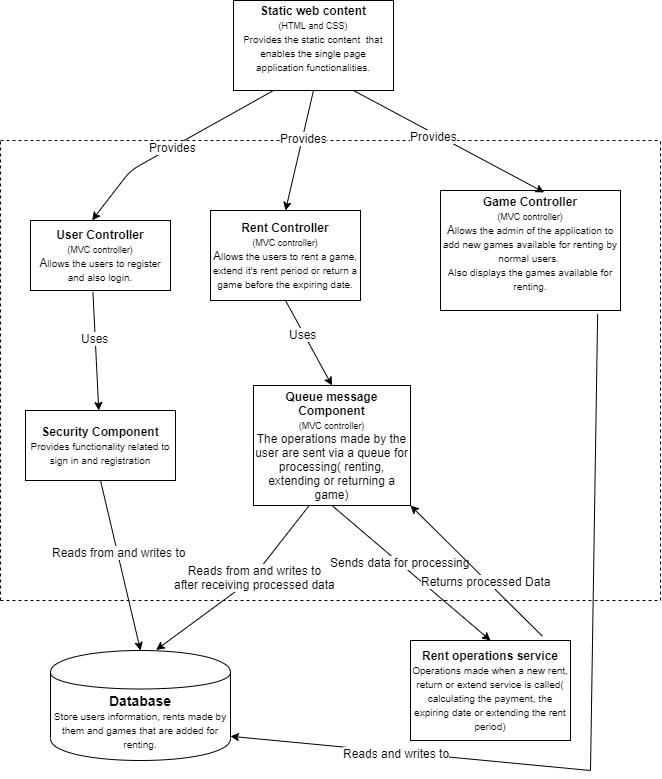

The diagram above was exported from draw.io. Its source (the exported page's mxGraphModel, read from the mxfile embedded in the PNG):
<mxGraphModel dx="1024" dy="566" grid="1" gridSize="10" guides="1" tooltips="1" connect="1" arrows="1" fold="1" page="1" pageScale="1" pageWidth="827" pageHeight="1169" math="0" shadow="0">
  <root>
    <mxCell id="0" />
    <mxCell id="1" parent="0" />
    <mxCell id="RqByoCRG_jF0A8_NaVhb-3" value="" style="endArrow=none;dashed=1;html=1;" edge="1" parent="1">
      <mxGeometry width="50" height="50" relative="1" as="geometry">
        <mxPoint x="100" y="620" as="sourcePoint" />
        <mxPoint x="100" y="160" as="targetPoint" />
      </mxGeometry>
    </mxCell>
    <mxCell id="RqByoCRG_jF0A8_NaVhb-4" value="" style="endArrow=none;dashed=1;html=1;" edge="1" parent="1">
      <mxGeometry width="50" height="50" relative="1" as="geometry">
        <mxPoint x="100" y="620" as="sourcePoint" />
        <mxPoint x="760" y="620" as="targetPoint" />
      </mxGeometry>
    </mxCell>
    <mxCell id="RqByoCRG_jF0A8_NaVhb-5" value="" style="endArrow=none;dashed=1;html=1;" edge="1" parent="1">
      <mxGeometry width="50" height="50" relative="1" as="geometry">
        <mxPoint x="100" y="160" as="sourcePoint" />
        <mxPoint x="760" y="160" as="targetPoint" />
      </mxGeometry>
    </mxCell>
    <mxCell id="RqByoCRG_jF0A8_NaVhb-6" value="" style="endArrow=none;dashed=1;html=1;" edge="1" parent="1">
      <mxGeometry width="50" height="50" relative="1" as="geometry">
        <mxPoint x="760" y="620" as="sourcePoint" />
        <mxPoint x="760" y="160" as="targetPoint" />
      </mxGeometry>
    </mxCell>
    <mxCell id="RqByoCRG_jF0A8_NaVhb-8" value="&lt;font&gt;&lt;b style=&quot;font-size: 12px&quot;&gt;User Controller&lt;br&gt;&lt;/b&gt;&lt;font style=&quot;font-size: 9px&quot;&gt;(MVC controller)&lt;/font&gt;&lt;br&gt;A&lt;/font&gt;&lt;font&gt;&lt;font size=&quot;1&quot;&gt;llows the users to register and also login.&lt;/font&gt;&lt;br&gt;&lt;/font&gt;" style="rounded=0;whiteSpace=wrap;html=1;" vertex="1" parent="1">
      <mxGeometry x="130" y="240" width="140" height="70" as="geometry" />
    </mxCell>
    <mxCell id="RqByoCRG_jF0A8_NaVhb-9" value="&lt;font&gt;&lt;b style=&quot;font-size: 12px&quot;&gt;Security Component&lt;/b&gt;&lt;br&gt;&lt;font style=&quot;font-size: 10px&quot;&gt;Provides functionality related to sign in and registration&lt;/font&gt;&lt;br&gt;&lt;/font&gt;" style="rounded=0;whiteSpace=wrap;html=1;" vertex="1" parent="1">
      <mxGeometry x="125" y="430" width="150" height="70" as="geometry" />
    </mxCell>
    <mxCell id="RqByoCRG_jF0A8_NaVhb-10" value="&lt;font style=&quot;font-size: 12px&quot;&gt;&lt;b&gt;Rent Controller&lt;br&gt;&lt;/b&gt;&lt;span style=&quot;font-size: 9px&quot;&gt;(MVC controller)&lt;/span&gt;&lt;br&gt;A&lt;/font&gt;&lt;font&gt;&lt;font size=&quot;1&quot;&gt;llows the users to rent a game, extend it's rent period or return a game before the expiring date.&lt;/font&gt;&lt;br&gt;&lt;/font&gt;" style="rounded=0;whiteSpace=wrap;html=1;" vertex="1" parent="1">
      <mxGeometry x="310" y="230" width="150" height="90" as="geometry" />
    </mxCell>
    <mxCell id="RqByoCRG_jF0A8_NaVhb-11" value="&lt;font&gt;&lt;b style=&quot;font-size: 12px&quot;&gt;Game Controller&lt;br&gt;&lt;/b&gt;&lt;font style=&quot;font-size: 9px&quot;&gt;(MVC controller)&lt;/font&gt;&lt;br&gt;A&lt;/font&gt;&lt;font&gt;&lt;font size=&quot;1&quot;&gt;llows the admin of the application to add new games available for renting by normal users.&amp;nbsp;&lt;br&gt;Also displays the games available for renting.&lt;br&gt;&lt;/font&gt;&lt;br&gt;&lt;/font&gt;" style="rounded=0;whiteSpace=wrap;html=1;" vertex="1" parent="1">
      <mxGeometry x="540" y="210" width="180" height="120" as="geometry" />
    </mxCell>
    <mxCell id="RqByoCRG_jF0A8_NaVhb-12" value="&lt;font&gt;&lt;b style=&quot;font-size: 12px&quot;&gt;Static web content&lt;br&gt;&lt;/b&gt;&lt;font style=&quot;font-size: 9px&quot;&gt;(HTML and CSS)&lt;br&gt;P&lt;/font&gt;&lt;/font&gt;&lt;font&gt;&lt;font style=&quot;font-size: 10px&quot;&gt;rovides the static content&amp;nbsp; that enables the single page application functionalities.&lt;/font&gt;&lt;br&gt;&lt;br&gt;&lt;/font&gt;" style="rounded=0;whiteSpace=wrap;html=1;" vertex="1" parent="1">
      <mxGeometry x="333" y="20" width="160" height="90" as="geometry" />
    </mxCell>
    <mxCell id="RqByoCRG_jF0A8_NaVhb-13" value="" style="endArrow=classic;html=1;exitX=0.25;exitY=1;exitDx=0;exitDy=0;entryX=0.44;entryY=-0.003;entryDx=0;entryDy=0;entryPerimeter=0;" edge="1" parent="1" source="RqByoCRG_jF0A8_NaVhb-12" target="RqByoCRG_jF0A8_NaVhb-8">
      <mxGeometry width="50" height="50" relative="1" as="geometry">
        <mxPoint x="200" y="220" as="sourcePoint" />
        <mxPoint x="250" y="170" as="targetPoint" />
        <Array as="points">
          <mxPoint x="230" y="190" />
        </Array>
      </mxGeometry>
    </mxCell>
    <mxCell id="RqByoCRG_jF0A8_NaVhb-18" value="Provides" style="text;html=1;align=center;verticalAlign=middle;resizable=0;points=[];labelBackgroundColor=#ffffff;" vertex="1" connectable="0" parent="RqByoCRG_jF0A8_NaVhb-13">
      <mxGeometry x="0.0252" relative="1" as="geometry">
        <mxPoint as="offset" />
      </mxGeometry>
    </mxCell>
    <mxCell id="RqByoCRG_jF0A8_NaVhb-14" value="" style="endArrow=classic;html=1;exitX=0.5;exitY=1;exitDx=0;exitDy=0;entryX=0.5;entryY=0;entryDx=0;entryDy=0;" edge="1" parent="1" source="RqByoCRG_jF0A8_NaVhb-12" target="RqByoCRG_jF0A8_NaVhb-10">
      <mxGeometry width="50" height="50" relative="1" as="geometry">
        <mxPoint x="370" y="220" as="sourcePoint" />
        <mxPoint x="420" y="170" as="targetPoint" />
      </mxGeometry>
    </mxCell>
    <mxCell id="RqByoCRG_jF0A8_NaVhb-19" value="Provides" style="text;html=1;align=center;verticalAlign=middle;resizable=0;points=[];labelBackgroundColor=#ffffff;" vertex="1" connectable="0" parent="RqByoCRG_jF0A8_NaVhb-14">
      <mxGeometry x="-0.2061" y="1" relative="1" as="geometry">
        <mxPoint as="offset" />
      </mxGeometry>
    </mxCell>
    <mxCell id="RqByoCRG_jF0A8_NaVhb-15" value="" style="endArrow=classic;html=1;exitX=0.75;exitY=1;exitDx=0;exitDy=0;entryX=0.576;entryY=0.016;entryDx=0;entryDy=0;entryPerimeter=0;" edge="1" parent="1" source="RqByoCRG_jF0A8_NaVhb-12" target="RqByoCRG_jF0A8_NaVhb-11">
      <mxGeometry width="50" height="50" relative="1" as="geometry">
        <mxPoint x="620" y="230" as="sourcePoint" />
        <mxPoint x="670" y="180" as="targetPoint" />
      </mxGeometry>
    </mxCell>
    <mxCell id="RqByoCRG_jF0A8_NaVhb-20" value="Provides" style="text;html=1;align=center;verticalAlign=middle;resizable=0;points=[];labelBackgroundColor=#ffffff;" vertex="1" connectable="0" parent="RqByoCRG_jF0A8_NaVhb-15">
      <mxGeometry x="-0.1472" y="-2" relative="1" as="geometry">
        <mxPoint as="offset" />
      </mxGeometry>
    </mxCell>
    <mxCell id="RqByoCRG_jF0A8_NaVhb-16" value="" style="endArrow=classic;html=1;exitX=0.446;exitY=1.026;exitDx=0;exitDy=0;exitPerimeter=0;" edge="1" parent="1" source="RqByoCRG_jF0A8_NaVhb-8" target="RqByoCRG_jF0A8_NaVhb-9">
      <mxGeometry width="50" height="50" relative="1" as="geometry">
        <mxPoint x="170" y="390" as="sourcePoint" />
        <mxPoint x="220" y="340" as="targetPoint" />
      </mxGeometry>
    </mxCell>
    <mxCell id="RqByoCRG_jF0A8_NaVhb-17" value="Uses" style="text;html=1;align=center;verticalAlign=middle;resizable=0;points=[];labelBackgroundColor=#ffffff;" vertex="1" connectable="0" parent="RqByoCRG_jF0A8_NaVhb-16">
      <mxGeometry x="-0.2228" y="-1" relative="1" as="geometry">
        <mxPoint as="offset" />
      </mxGeometry>
    </mxCell>
    <mxCell id="RqByoCRG_jF0A8_NaVhb-21" value="&lt;font style=&quot;font-weight: bold ; font-size: 14px&quot;&gt;Database&lt;br&gt;&lt;/font&gt;&lt;font&gt;&lt;font style=&quot;font-size: 10px&quot;&gt;Store users information, rents made by them and games that are added for renting.&lt;/font&gt;&lt;br&gt;&lt;/font&gt;" style="shape=cylinder;whiteSpace=wrap;html=1;boundedLbl=1;backgroundOutline=1;" vertex="1" parent="1">
      <mxGeometry x="150" y="670" width="180" height="110" as="geometry" />
    </mxCell>
    <mxCell id="RqByoCRG_jF0A8_NaVhb-22" value="" style="endArrow=classic;html=1;exitX=0.5;exitY=1;exitDx=0;exitDy=0;entryX=0.5;entryY=0;entryDx=0;entryDy=0;" edge="1" parent="1" source="RqByoCRG_jF0A8_NaVhb-9" target="RqByoCRG_jF0A8_NaVhb-21">
      <mxGeometry width="50" height="50" relative="1" as="geometry">
        <mxPoint x="130" y="800" as="sourcePoint" />
        <mxPoint x="150" y="800" as="targetPoint" />
      </mxGeometry>
    </mxCell>
    <mxCell id="RqByoCRG_jF0A8_NaVhb-23" value="Reads from and writes to" style="text;html=1;align=center;verticalAlign=middle;resizable=0;points=[];labelBackgroundColor=#ffffff;" vertex="1" connectable="0" parent="RqByoCRG_jF0A8_NaVhb-22">
      <mxGeometry x="-0.1535" y="1" relative="1" as="geometry">
        <mxPoint as="offset" />
      </mxGeometry>
    </mxCell>
    <mxCell id="RqByoCRG_jF0A8_NaVhb-25" value="&lt;font&gt;&lt;b style=&quot;font-size: 12px&quot;&gt;Rent operations service&lt;br&gt;&lt;/b&gt;&lt;/font&gt;&lt;font&gt;&lt;font size=&quot;1&quot;&gt;Operations made when a new rent, return or extend service is called( calculating the payment, the expiring date or extending the rent period)&lt;/font&gt;&lt;br&gt;&lt;/font&gt;" style="rounded=0;whiteSpace=wrap;html=1;" vertex="1" parent="1">
      <mxGeometry x="510" y="660" width="160" height="100" as="geometry" />
    </mxCell>
    <mxCell id="RqByoCRG_jF0A8_NaVhb-27" value="&lt;font&gt;&lt;b style=&quot;font-size: 12px&quot;&gt;Queue message Component&lt;br&gt;&lt;/b&gt;&lt;font style=&quot;font-size: 9px&quot;&gt;(MVC controller)&lt;/font&gt;&lt;br&gt;&lt;/font&gt;&lt;font&gt;The operations made by the user are sent via a queue for processing( renting, extending or returning a game)&lt;br&gt;&lt;/font&gt;" style="rounded=0;whiteSpace=wrap;html=1;" vertex="1" parent="1">
      <mxGeometry x="353" y="405" width="157" height="120" as="geometry" />
    </mxCell>
    <mxCell id="RqByoCRG_jF0A8_NaVhb-30" value="" style="endArrow=classic;html=1;exitX=0.5;exitY=1;exitDx=0;exitDy=0;entryX=0.5;entryY=0;entryDx=0;entryDy=0;" edge="1" parent="1" source="RqByoCRG_jF0A8_NaVhb-10" target="RqByoCRG_jF0A8_NaVhb-27">
      <mxGeometry width="50" height="50" relative="1" as="geometry">
        <mxPoint x="390.00000000000006" y="320.00000000000006" as="sourcePoint" />
        <mxPoint x="395.83262044653344" y="438.18" as="targetPoint" />
      </mxGeometry>
    </mxCell>
    <mxCell id="RqByoCRG_jF0A8_NaVhb-31" value="Uses" style="text;html=1;align=center;verticalAlign=middle;resizable=0;points=[];labelBackgroundColor=#ffffff;" vertex="1" connectable="0" parent="RqByoCRG_jF0A8_NaVhb-30">
      <mxGeometry x="-0.2228" y="-1" relative="1" as="geometry">
        <mxPoint as="offset" />
      </mxGeometry>
    </mxCell>
    <mxCell id="RqByoCRG_jF0A8_NaVhb-32" value="" style="endArrow=classic;html=1;exitX=0.353;exitY=1.003;exitDx=0;exitDy=0;entryX=0.587;entryY=-0.005;entryDx=0;entryDy=0;entryPerimeter=0;exitPerimeter=0;" edge="1" parent="1" source="RqByoCRG_jF0A8_NaVhb-27" target="RqByoCRG_jF0A8_NaVhb-21">
      <mxGeometry width="50" height="50" relative="1" as="geometry">
        <mxPoint x="300" y="420" as="sourcePoint" />
        <mxPoint x="340" y="590" as="targetPoint" />
        <Array as="points">
          <mxPoint x="350" y="600" />
        </Array>
      </mxGeometry>
    </mxCell>
    <mxCell id="RqByoCRG_jF0A8_NaVhb-33" value="Reads from and writes to&lt;br&gt;after receiving processed data" style="text;html=1;align=center;verticalAlign=middle;resizable=0;points=[];labelBackgroundColor=#ffffff;" vertex="1" connectable="0" parent="RqByoCRG_jF0A8_NaVhb-32">
      <mxGeometry x="-0.1535" y="1" relative="1" as="geometry">
        <mxPoint as="offset" />
      </mxGeometry>
    </mxCell>
    <mxCell id="RqByoCRG_jF0A8_NaVhb-34" value="" style="endArrow=classic;html=1;exitX=0.5;exitY=1;exitDx=0;exitDy=0;entryX=0.5;entryY=0;entryDx=0;entryDy=0;" edge="1" parent="1" source="RqByoCRG_jF0A8_NaVhb-27" target="RqByoCRG_jF0A8_NaVhb-25">
      <mxGeometry width="50" height="50" relative="1" as="geometry">
        <mxPoint x="441.5" y="535" as="sourcePoint" />
        <mxPoint x="265.6600000000001" y="679.45" as="targetPoint" />
      </mxGeometry>
    </mxCell>
    <mxCell id="RqByoCRG_jF0A8_NaVhb-35" value="Sends data for processing" style="text;html=1;align=center;verticalAlign=middle;resizable=0;points=[];labelBackgroundColor=#ffffff;" vertex="1" connectable="0" parent="RqByoCRG_jF0A8_NaVhb-34">
      <mxGeometry x="-0.1535" y="1" relative="1" as="geometry">
        <mxPoint as="offset" />
      </mxGeometry>
    </mxCell>
    <mxCell id="RqByoCRG_jF0A8_NaVhb-36" value="" style="endArrow=classic;html=1;exitX=0.825;exitY=-0.042;exitDx=0;exitDy=0;entryX=1;entryY=1;entryDx=0;entryDy=0;exitPerimeter=0;" edge="1" parent="1" source="RqByoCRG_jF0A8_NaVhb-25" target="RqByoCRG_jF0A8_NaVhb-27">
      <mxGeometry width="50" height="50" relative="1" as="geometry">
        <mxPoint x="560" y="560" as="sourcePoint" />
        <mxPoint x="718.5" y="695" as="targetPoint" />
      </mxGeometry>
    </mxCell>
    <mxCell id="RqByoCRG_jF0A8_NaVhb-37" value="Returns processed Data" style="text;html=1;align=center;verticalAlign=middle;resizable=0;points=[];labelBackgroundColor=#ffffff;" vertex="1" connectable="0" parent="RqByoCRG_jF0A8_NaVhb-36">
      <mxGeometry x="-0.1535" y="1" relative="1" as="geometry">
        <mxPoint as="offset" />
      </mxGeometry>
    </mxCell>
    <mxCell id="RqByoCRG_jF0A8_NaVhb-39" value="" style="endArrow=classic;html=1;entryX=1;entryY=0.78;entryDx=0;entryDy=0;entryPerimeter=0;" edge="1" parent="1" target="RqByoCRG_jF0A8_NaVhb-21">
      <mxGeometry width="50" height="50" relative="1" as="geometry">
        <mxPoint x="690" y="790" as="sourcePoint" />
        <mxPoint x="615" y="760" as="targetPoint" />
      </mxGeometry>
    </mxCell>
    <mxCell id="RqByoCRG_jF0A8_NaVhb-41" value="Reads and writes to" style="text;html=1;align=center;verticalAlign=middle;resizable=0;points=[];labelBackgroundColor=#ffffff;" vertex="1" connectable="0" parent="RqByoCRG_jF0A8_NaVhb-39">
      <mxGeometry x="0.0792" y="1" relative="1" as="geometry">
        <mxPoint as="offset" />
      </mxGeometry>
    </mxCell>
    <mxCell id="RqByoCRG_jF0A8_NaVhb-40" value="" style="endArrow=none;html=1;entryX=0.873;entryY=1.029;entryDx=0;entryDy=0;entryPerimeter=0;" edge="1" parent="1" target="RqByoCRG_jF0A8_NaVhb-11">
      <mxGeometry width="50" height="50" relative="1" as="geometry">
        <mxPoint x="690" y="790" as="sourcePoint" />
        <mxPoint x="740" y="740" as="targetPoint" />
      </mxGeometry>
    </mxCell>
  </root>
</mxGraphModel>